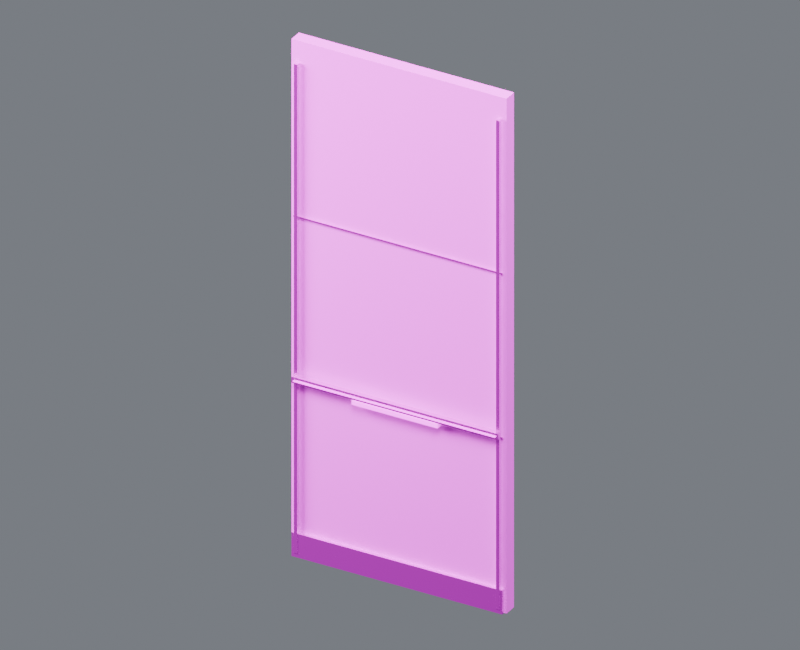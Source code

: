 # Source: wall_x_20_rear.blend  (saved by Blender 4.5.87; exported with 4.5.12 LTS)
import bpy
from mathutils import Matrix  # noqa: F401  (used for matrix-valued properties, if any)

bpy.ops.wm.read_factory_settings(use_empty=True)
scene = bpy.context.scene
scene.name = 'Component_wall_x_20_rear'

# ---- collections
col_01______wall_x_20_rear = bpy.data.collections.new('01_制作组件_wall_x_20_rear'); scene.collection.children.link(col_01______wall_x_20_rear)
col_20 = bpy.data.collections.new('后墙_20米_制作源'); col_01______wall_x_20_rear.children.link(col_20)
col_02______wall_x_20_rear = bpy.data.collections.new('02_游戏输出_wall_x_20_rear'); scene.collection.children.link(col_02______wall_x_20_rear)
col_20_1 = bpy.data.collections.new('后墙_20米_输出包'); col_02______wall_x_20_rear.children.link(col_20_1)
col_90_preview_component_wall_x_20_rear = bpy.data.collections.new('90_Preview_Component_wall_x_20_rear'); scene.collection.children.link(col_90_preview_component_wall_x_20_rear)

# ---- images (referenced by path relative to the original .blend; pixels are not part of the script)
import os
ASSET_DIR = os.environ.get("B2B_ASSET_DIR", "")  # directory of the original .blend (textures are referenced by path, not embedded)
HERE = os.path.dirname(os.path.abspath(__file__))  # packed textures are extracted next to this script under _unpacked/

def load_image(name, relpath, width, height, colorspace="sRGB"):
    """Load a texture the original file referenced (path relative to the .blend, or extracted next to this script)."""
    p = next((c for c in (os.path.join(HERE, relpath), os.path.join(ASSET_DIR, relpath)) if relpath and os.path.exists(c)), "")
    if p:
        img = bpy.data.images.load(p, check_existing=True)
        img.name = name
    else:  # same state as the original file: an image datablock whose file is absent (Cycles renders it pink)
        img = bpy.data.images.new(name, width, height)
        img.source = "FILE"
        img.filepath = "//" + (relpath or name)
    img.colorspace_settings.name = colorspace
    return img
img_10x10_512_png = load_image('设施低亮多巴胺色盘_10x10_512.png', '设施低亮多巴胺色盘_10x10_512.png', 1024, 1024, 'sRGB')

# ---- materials (node trees are filled in below, after node groups)
mat_02 = bpy.data.materials.new('02_细腻哑光_青绿大面')
mat_01 = bpy.data.materials.new('01_精工金属_紫色骨架')
mat_04_______ui = bpy.data.materials.new('04_柔和自发光_UI灯光')

# ---- material node trees
mat_02.use_nodes = True; mat_02.node_tree.nodes.clear()
_N = mat_02.node_tree.nodes; _L = mat_02.node_tree.links
n0 = _N.new('ShaderNodeUVMap'); n0.name = 'UV 贴图'; n0.location = (0, 0)
n0.uv_map = 'PaletteUV'
n1 = _N.new('ShaderNodeTexImage'); n1.name = '图像纹理'; n1.location = (0, 0)
n1.image = img_10x10_512_png
n1.interpolation = 'Closest'
n2 = _N.new('ShaderNodeBsdfPrincipled'); n2.name = '原理化 BSDF'; n2.location = (0, 0)
n2.inputs[1].default_value = 0.02
n2.inputs[2].default_value = 0.7
n3 = _N.new('ShaderNodeOutputMaterial'); n3.name = '材质输出'; n3.location = (0, 0)
_L.new(n0.outputs[0], n1.inputs[0])
_L.new(n1.outputs[0], n2.inputs[0])
_L.new(n2.outputs[0], n3.inputs[0])
n3.is_active_output = True
mat_01.use_nodes = True; mat_01.node_tree.nodes.clear()
_N = mat_01.node_tree.nodes; _L = mat_01.node_tree.links
n0 = _N.new('ShaderNodeUVMap'); n0.name = 'UV 贴图'; n0.location = (0, 0)
n0.uv_map = 'PaletteUV'
n1 = _N.new('ShaderNodeTexImage'); n1.name = '图像纹理'; n1.location = (0, 0)
n1.image = img_10x10_512_png
n1.interpolation = 'Closest'
n2 = _N.new('ShaderNodeBsdfPrincipled'); n2.name = '原理化 BSDF'; n2.location = (0, 0)
n2.inputs[1].default_value = 0.86
n2.inputs[2].default_value = 0.27
n3 = _N.new('ShaderNodeOutputMaterial'); n3.name = '材质输出'; n3.location = (0, 0)
_L.new(n0.outputs[0], n1.inputs[0])
_L.new(n1.outputs[0], n2.inputs[0])
_L.new(n2.outputs[0], n3.inputs[0])
n3.is_active_output = True
mat_04_______ui.use_nodes = True; mat_04_______ui.node_tree.nodes.clear()
_N = mat_04_______ui.node_tree.nodes; _L = mat_04_______ui.node_tree.links
n0 = _N.new('ShaderNodeUVMap'); n0.name = 'UV 贴图'; n0.location = (0, 0)
n0.uv_map = 'PaletteUV'
n1 = _N.new('ShaderNodeTexImage'); n1.name = '图像纹理'; n1.location = (0, 0)
n1.image = img_10x10_512_png
n1.interpolation = 'Closest'
n2 = _N.new('ShaderNodeBsdfPrincipled'); n2.name = '原理化 BSDF'; n2.location = (0, 0)
n2.inputs[2].default_value = 0.36
n2.inputs[28].default_value = 1.5
n3 = _N.new('ShaderNodeOutputMaterial'); n3.name = '材质输出'; n3.location = (0, 0)
_L.new(n0.outputs[0], n1.inputs[0])
_L.new(n1.outputs[0], n2.inputs[0])
_L.new(n2.outputs[0], n3.inputs[0])
_L.new(n1.outputs[0], n2.inputs[27])
n3.is_active_output = True

# ---- world
world_component_studio = bpy.data.worlds.new('Component_Studio'); scene.world = world_component_studio
world_component_studio.use_nodes = True; world_component_studio.node_tree.nodes.clear()
_N = world_component_studio.node_tree.nodes; _L = world_component_studio.node_tree.links
n0 = _N.new('ShaderNodeBackground'); n0.name = 'Background'; n0.location = (-200, 100)
n0.inputs[0].default_value = (0.3, 0.32, 0.36, 1.0)
n0.inputs[1].default_value = 0.45
n1 = _N.new('ShaderNodeOutputWorld'); n1.name = 'World Output'; n1.location = (200, 100)
_L.new(n0.outputs[0], n1.inputs[0])
n1.is_active_output = True

# ---- cameras
cam_camera_component_wall_x_20_rear = bpy.data.cameras.new('Camera_Component_wall_x_20_rear')
cam_camera_component_wall_x_20_rear.type = 'ORTHO'
cam_camera_component_wall_x_20_rear.ortho_scale = 16.15

# ---- lights
light_key_component_wall_x_20_rear = bpy.data.lights.new('Key_Component_wall_x_20_rear', 'AREA')
light_key_component_wall_x_20_rear.energy = 2.837e+04
light_key_component_wall_x_20_rear.size = 12.92
light_fill_component_wall_x_20_rear = bpy.data.lights.new('Fill_Component_wall_x_20_rear', 'AREA')
light_fill_component_wall_x_20_rear.energy = 1.669e+04
light_fill_component_wall_x_20_rear.size = 12.92
light_rim_component_wall_x_20_rear = bpy.data.lights.new('Rim_Component_wall_x_20_rear', 'AREA')
light_rim_component_wall_x_20_rear.energy = 2.169e+04
light_rim_component_wall_x_20_rear.size = 12.92

# ---- meshes
me_20_______00_mesh = bpy.data.meshes.new('后墙_20米_制作_部件00_Mesh')
me_20_______00_mesh.from_pydata([(-2.5, -0.0445, 0.0), (2.5, -0.0445, 0.0), (2.5, 0.2555, 0.0), (-2.5, 0.2555, 0.0), (-2.5, -0.0445, 11.9), (2.5, -0.0445, 11.9), (2.5, 0.2555, 11.9), (-2.5, 0.2555, 11.9)], [], [(0, 1, 2, 3), (4, 7, 6, 5), (0, 4, 5, 1), (1, 5, 6, 2), (2, 6, 7, 3), (4, 0, 3, 7)])
_uv = me_20_______00_mesh.uv_layers.new(name='PaletteUV')
_uv.uv.foreach_set('vector', [0.926, 0.626, 0.974, 0.626, 0.974, 0.674, 0.926, 0.674, 0.926, 0.626, 0.974, 0.626, 0.974, 0.674, 0.926, 0.674, 0.926, 0.626, 0.974, 0.626, 0.974, 0.674, 0.926, 0.674, 0.926, 0.626, 0.974, 0.626, 0.974, 0.674, 0.926, 0.674, 0.926, 0.626, 0.974, 0.626, 0.974, 0.674, 0.926, 0.674, 0.926, 0.626, 0.974, 0.626, 0.974, 0.674, 0.926, 0.674])
me_20_______00_mesh.materials.append(mat_02)
me_20_______00_mesh.update()
me_20_______01_mesh = bpy.data.meshes.new('后墙_20米_制作_部件01_Mesh')
me_20_______01_mesh.from_pydata([(-2.45, -0.1345, 0.005), (-2.45, -0.1345, 0.555), (-2.45, -0.0345, 0.005), (-2.45, -0.0345, 0.555), (2.45, -0.1345, 0.005), (2.45, -0.1345, 0.555), (2.45, -0.0345, 0.005), (2.45, -0.0345, 0.555)], [], [(0, 1, 3, 2), (2, 3, 7, 6), (6, 7, 5, 4), (4, 5, 1, 0), (2, 6, 4, 0), (7, 3, 1, 5)])
_uv = me_20_______01_mesh.uv_layers.new(name='PaletteUV')
_uv.uv.foreach_set('vector', [0.926, 0.526, 0.974, 0.526, 0.974, 0.574, 0.926, 0.574, 0.926, 0.526, 0.974, 0.526, 0.974, 0.574, 0.926, 0.574, 0.926, 0.526, 0.974, 0.526, 0.974, 0.574, 0.926, 0.574, 0.926, 0.526, 0.974, 0.526, 0.974, 0.574, 0.926, 0.574, 0.926, 0.526, 0.974, 0.526, 0.974, 0.574, 0.926, 0.574, 0.926, 0.526, 0.974, 0.526, 0.974, 0.574, 0.926, 0.574])
me_20_______01_mesh.materials.append(mat_01)
me_20_______01_mesh.update()
me_20_______02_mesh = bpy.data.meshes.new('后墙_20米_制作_部件02_Mesh')
me_20_______02_mesh.from_pydata([(-2.43, -0.092, 4.033), (-2.43, -0.092, 4.068), (-2.43, -0.067, 4.033), (-2.43, -0.067, 4.068), (2.43, -0.092, 4.033), (2.43, -0.092, 4.068), (2.43, -0.067, 4.033), (2.43, -0.067, 4.068)], [], [(0, 1, 3, 2), (2, 3, 7, 6), (6, 7, 5, 4), (4, 5, 1, 0), (2, 6, 4, 0), (7, 3, 1, 5)])
_uv = me_20_______02_mesh.uv_layers.new(name='PaletteUV')
_uv.uv.foreach_set('vector', [0.926, 0.426, 0.974, 0.426, 0.974, 0.474, 0.926, 0.474, 0.926, 0.426, 0.974, 0.426, 0.974, 0.474, 0.926, 0.474, 0.926, 0.426, 0.974, 0.426, 0.974, 0.474, 0.926, 0.474, 0.926, 0.426, 0.974, 0.426, 0.974, 0.474, 0.926, 0.474, 0.926, 0.426, 0.974, 0.426, 0.974, 0.474, 0.926, 0.474, 0.926, 0.426, 0.974, 0.426, 0.974, 0.474, 0.926, 0.474])
me_20_______02_mesh.materials.append(mat_01)
me_20_______02_mesh.update()
me_20_______03_mesh = bpy.data.meshes.new('后墙_20米_制作_部件03_Mesh')
me_20_______03_mesh.from_pydata([(-2.43, -0.092, 7.832), (-2.43, -0.092, 7.867), (-2.43, -0.067, 7.832), (-2.43, -0.067, 7.867), (2.43, -0.092, 7.832), (2.43, -0.092, 7.867), (2.43, -0.067, 7.832), (2.43, -0.067, 7.867)], [], [(0, 1, 3, 2), (2, 3, 7, 6), (6, 7, 5, 4), (4, 5, 1, 0), (2, 6, 4, 0), (7, 3, 1, 5)])
_uv = me_20_______03_mesh.uv_layers.new(name='PaletteUV')
_uv.uv.foreach_set('vector', [0.926, 0.426, 0.974, 0.426, 0.974, 0.474, 0.926, 0.474, 0.926, 0.426, 0.974, 0.426, 0.974, 0.474, 0.926, 0.474, 0.926, 0.426, 0.974, 0.426, 0.974, 0.474, 0.926, 0.474, 0.926, 0.426, 0.974, 0.426, 0.974, 0.474, 0.926, 0.474, 0.926, 0.426, 0.974, 0.426, 0.974, 0.474, 0.926, 0.474, 0.926, 0.426, 0.974, 0.426, 0.974, 0.474, 0.926, 0.474])
me_20_______03_mesh.materials.append(mat_01)
me_20_______03_mesh.update()
me_20_______04_mesh = bpy.data.meshes.new('后墙_20米_制作_部件04_Mesh')
me_20_______04_mesh.from_pydata([(-2.388, -0.1445, 0.1), (-2.388, -0.1445, 11.4), (-2.388, -0.0645, 0.1), (-2.388, -0.0645, 11.4), (-2.312, -0.1445, 0.1), (-2.312, -0.1445, 11.4), (-2.312, -0.0645, 0.1), (-2.312, -0.0645, 11.4)], [], [(0, 1, 3, 2), (2, 3, 7, 6), (6, 7, 5, 4), (4, 5, 1, 0), (2, 6, 4, 0), (7, 3, 1, 5)])
_uv = me_20_______04_mesh.uv_layers.new(name='PaletteUV')
_uv.uv.foreach_set('vector', [0.926, 0.326, 0.974, 0.326, 0.974, 0.374, 0.926, 0.374, 0.926, 0.326, 0.974, 0.326, 0.974, 0.374, 0.926, 0.374, 0.926, 0.326, 0.974, 0.326, 0.974, 0.374, 0.926, 0.374, 0.926, 0.326, 0.974, 0.326, 0.974, 0.374, 0.926, 0.374, 0.926, 0.326, 0.974, 0.326, 0.974, 0.374, 0.926, 0.374, 0.926, 0.326, 0.974, 0.326, 0.974, 0.374, 0.926, 0.374])
me_20_______04_mesh.materials.append(mat_01)
me_20_______04_mesh.update()
me_20_______05_mesh = bpy.data.meshes.new('后墙_20米_制作_部件05_Mesh')
me_20_______05_mesh.from_pydata([(2.312, -0.1445, 0.1), (2.312, -0.1445, 11.4), (2.312, -0.0645, 0.1), (2.312, -0.0645, 11.4), (2.388, -0.1445, 0.1), (2.388, -0.1445, 11.4), (2.388, -0.0645, 0.1), (2.388, -0.0645, 11.4)], [], [(0, 1, 3, 2), (2, 3, 7, 6), (6, 7, 5, 4), (4, 5, 1, 0), (2, 6, 4, 0), (7, 3, 1, 5)])
_uv = me_20_______05_mesh.uv_layers.new(name='PaletteUV')
_uv.uv.foreach_set('vector', [0.926, 0.326, 0.974, 0.326, 0.974, 0.374, 0.926, 0.374, 0.926, 0.326, 0.974, 0.326, 0.974, 0.374, 0.926, 0.374, 0.926, 0.326, 0.974, 0.326, 0.974, 0.374, 0.926, 0.374, 0.926, 0.326, 0.974, 0.326, 0.974, 0.374, 0.926, 0.374, 0.926, 0.326, 0.974, 0.326, 0.974, 0.374, 0.926, 0.374, 0.926, 0.326, 0.974, 0.326, 0.974, 0.374, 0.926, 0.374])
me_20_______05_mesh.materials.append(mat_01)
me_20_______05_mesh.update()
me_20_______06_mesh = bpy.data.meshes.new('后墙_20米_制作_部件06_Mesh')
me_20_______06_mesh.from_pydata([(-2.4, -0.2295, 4.07), (-2.4, -0.2295, 4.21), (-2.4, -0.1195, 4.07), (-2.4, -0.1195, 4.21), (2.4, -0.2295, 4.07), (2.4, -0.2295, 4.21), (2.4, -0.1195, 4.07), (2.4, -0.1195, 4.21)], [], [(0, 1, 3, 2), (2, 3, 7, 6), (6, 7, 5, 4), (4, 5, 1, 0), (2, 6, 4, 0), (7, 3, 1, 5)])
_uv = me_20_______06_mesh.uv_layers.new(name='PaletteUV')
_uv.uv.foreach_set('vector', [0.926, 0.626, 0.974, 0.626, 0.974, 0.674, 0.926, 0.674, 0.926, 0.626, 0.974, 0.626, 0.974, 0.674, 0.926, 0.674, 0.926, 0.626, 0.974, 0.626, 0.974, 0.674, 0.926, 0.674, 0.926, 0.626, 0.974, 0.626, 0.974, 0.674, 0.926, 0.674, 0.926, 0.626, 0.974, 0.626, 0.974, 0.674, 0.926, 0.674, 0.926, 0.626, 0.974, 0.626, 0.974, 0.674, 0.926, 0.674])
me_20_______06_mesh.materials.append(mat_01)
me_20_______06_mesh.update()
me_20_________mesh = bpy.data.meshes.new('后墙_20米_制作_自发光_Mesh')
me_20_________mesh.from_pydata([(-2.35, -0.2555, 4.118), (-2.35, -0.2555, 4.142), (-2.35, -0.2435, 4.118), (-2.35, -0.2435, 4.142), (2.35, -0.2555, 4.118), (2.35, -0.2555, 4.142), (2.35, -0.2435, 4.118), (2.35, -0.2435, 4.142)], [], [(0, 1, 3, 2), (2, 3, 7, 6), (6, 7, 5, 4), (4, 5, 1, 0), (2, 6, 4, 0), (7, 3, 1, 5)])
_uv = me_20_________mesh.uv_layers.new(name='PaletteUV')
_uv.uv.foreach_set('vector', [0.626, 0.426, 0.674, 0.426, 0.674, 0.474, 0.626, 0.474, 0.626, 0.426, 0.674, 0.426, 0.674, 0.474, 0.626, 0.474, 0.626, 0.426, 0.674, 0.426, 0.674, 0.474, 0.626, 0.474, 0.626, 0.426, 0.674, 0.426, 0.674, 0.474, 0.626, 0.474, 0.626, 0.426, 0.674, 0.426, 0.674, 0.474, 0.626, 0.474, 0.626, 0.426, 0.674, 0.426, 0.674, 0.474, 0.626, 0.474])
me_20_________mesh.materials.append(mat_04_______ui)
me_20_________mesh.update()
me_20_________mesh_001 = bpy.data.meshes.new('后墙_20米_制作_自发光_Mesh.001')
me_20_________mesh_001.from_pydata([(-1.0, -0.2295, 3.95), (-1.0, -0.2295, 4.05), (-1.0, -0.0995, 3.95), (-1.0, -0.0995, 4.05), (1.0, -0.2295, 3.95), (1.0, -0.2295, 4.05), (1.0, -0.0995, 3.95), (1.0, -0.0995, 4.05)], [], [(0, 1, 3, 2), (2, 3, 7, 6), (6, 7, 5, 4), (4, 5, 1, 0), (2, 6, 4, 0), (7, 3, 1, 5)])
_uv = me_20_________mesh_001.uv_layers.new(name='PaletteUV')
_uv.uv.foreach_set('vector', [0.926, 0.126, 0.974, 0.126, 0.974, 0.174, 0.926, 0.174, 0.926, 0.126, 0.974, 0.126, 0.974, 0.174, 0.926, 0.174, 0.926, 0.126, 0.974, 0.126, 0.974, 0.174, 0.926, 0.174, 0.926, 0.126, 0.974, 0.126, 0.974, 0.174, 0.926, 0.174, 0.926, 0.126, 0.974, 0.126, 0.974, 0.174, 0.926, 0.174, 0.926, 0.126, 0.974, 0.126, 0.974, 0.174, 0.926, 0.174])
me_20_________mesh_001.materials.append(mat_04_______ui)
me_20_________mesh_001.update()
me_20_______00_mesh_1 = bpy.data.meshes.new('后墙_20米_输出_部件00_Mesh')
me_20_______00_mesh_1.from_pydata([(-2.5, -0.0445, 0.0), (2.5, -0.0445, 0.0), (2.5, 0.2555, 0.0), (-2.5, 0.2555, 0.0), (-2.5, -0.0445, 11.9), (2.5, -0.0445, 11.9), (2.5, 0.2555, 11.9), (-2.5, 0.2555, 11.9)], [], [(0, 1, 2, 3), (4, 7, 6, 5), (0, 4, 5, 1), (1, 5, 6, 2), (2, 6, 7, 3), (4, 0, 3, 7)])
_uv = me_20_______00_mesh_1.uv_layers.new(name='PaletteUV')
_uv.uv.foreach_set('vector', [0.926, 0.626, 0.974, 0.626, 0.974, 0.674, 0.926, 0.674, 0.926, 0.626, 0.974, 0.626, 0.974, 0.674, 0.926, 0.674, 0.926, 0.626, 0.974, 0.626, 0.974, 0.674, 0.926, 0.674, 0.926, 0.626, 0.974, 0.626, 0.974, 0.674, 0.926, 0.674, 0.926, 0.626, 0.974, 0.626, 0.974, 0.674, 0.926, 0.674, 0.926, 0.626, 0.974, 0.626, 0.974, 0.674, 0.926, 0.674])
me_20_______00_mesh_1.materials.append(mat_02)
me_20_______00_mesh_1.update()
me_20_______01_mesh_1 = bpy.data.meshes.new('后墙_20米_输出_部件01_Mesh')
me_20_______01_mesh_1.from_pydata([(-2.45, -0.1345, 0.005), (-2.45, -0.1345, 0.555), (-2.45, -0.0345, 0.005), (-2.45, -0.0345, 0.555), (2.45, -0.1345, 0.005), (2.45, -0.1345, 0.555), (2.45, -0.0345, 0.005), (2.45, -0.0345, 0.555)], [], [(0, 1, 3, 2), (2, 3, 7, 6), (6, 7, 5, 4), (4, 5, 1, 0), (2, 6, 4, 0), (7, 3, 1, 5)])
_uv = me_20_______01_mesh_1.uv_layers.new(name='PaletteUV')
_uv.uv.foreach_set('vector', [0.926, 0.526, 0.974, 0.526, 0.974, 0.574, 0.926, 0.574, 0.926, 0.526, 0.974, 0.526, 0.974, 0.574, 0.926, 0.574, 0.926, 0.526, 0.974, 0.526, 0.974, 0.574, 0.926, 0.574, 0.926, 0.526, 0.974, 0.526, 0.974, 0.574, 0.926, 0.574, 0.926, 0.526, 0.974, 0.526, 0.974, 0.574, 0.926, 0.574, 0.926, 0.526, 0.974, 0.526, 0.974, 0.574, 0.926, 0.574])
me_20_______01_mesh_1.materials.append(mat_01)
me_20_______01_mesh_1.update()
me_20_______02_mesh_1 = bpy.data.meshes.new('后墙_20米_输出_部件02_Mesh')
me_20_______02_mesh_1.from_pydata([(-2.43, -0.092, 4.033), (-2.43, -0.092, 4.068), (-2.43, -0.067, 4.033), (-2.43, -0.067, 4.068), (2.43, -0.092, 4.033), (2.43, -0.092, 4.068), (2.43, -0.067, 4.033), (2.43, -0.067, 4.068)], [], [(0, 1, 3, 2), (2, 3, 7, 6), (6, 7, 5, 4), (4, 5, 1, 0), (2, 6, 4, 0), (7, 3, 1, 5)])
_uv = me_20_______02_mesh_1.uv_layers.new(name='PaletteUV')
_uv.uv.foreach_set('vector', [0.926, 0.426, 0.974, 0.426, 0.974, 0.474, 0.926, 0.474, 0.926, 0.426, 0.974, 0.426, 0.974, 0.474, 0.926, 0.474, 0.926, 0.426, 0.974, 0.426, 0.974, 0.474, 0.926, 0.474, 0.926, 0.426, 0.974, 0.426, 0.974, 0.474, 0.926, 0.474, 0.926, 0.426, 0.974, 0.426, 0.974, 0.474, 0.926, 0.474, 0.926, 0.426, 0.974, 0.426, 0.974, 0.474, 0.926, 0.474])
me_20_______02_mesh_1.materials.append(mat_01)
me_20_______02_mesh_1.update()
me_20_______03_mesh_1 = bpy.data.meshes.new('后墙_20米_输出_部件03_Mesh')
me_20_______03_mesh_1.from_pydata([(-2.43, -0.092, 7.832), (-2.43, -0.092, 7.867), (-2.43, -0.067, 7.832), (-2.43, -0.067, 7.867), (2.43, -0.092, 7.832), (2.43, -0.092, 7.867), (2.43, -0.067, 7.832), (2.43, -0.067, 7.867)], [], [(0, 1, 3, 2), (2, 3, 7, 6), (6, 7, 5, 4), (4, 5, 1, 0), (2, 6, 4, 0), (7, 3, 1, 5)])
_uv = me_20_______03_mesh_1.uv_layers.new(name='PaletteUV')
_uv.uv.foreach_set('vector', [0.926, 0.426, 0.974, 0.426, 0.974, 0.474, 0.926, 0.474, 0.926, 0.426, 0.974, 0.426, 0.974, 0.474, 0.926, 0.474, 0.926, 0.426, 0.974, 0.426, 0.974, 0.474, 0.926, 0.474, 0.926, 0.426, 0.974, 0.426, 0.974, 0.474, 0.926, 0.474, 0.926, 0.426, 0.974, 0.426, 0.974, 0.474, 0.926, 0.474, 0.926, 0.426, 0.974, 0.426, 0.974, 0.474, 0.926, 0.474])
me_20_______03_mesh_1.materials.append(mat_01)
me_20_______03_mesh_1.update()
me_20_______04_mesh_1 = bpy.data.meshes.new('后墙_20米_输出_部件04_Mesh')
me_20_______04_mesh_1.from_pydata([(-2.388, -0.1445, 0.1), (-2.388, -0.1445, 11.4), (-2.388, -0.0645, 0.1), (-2.388, -0.0645, 11.4), (-2.312, -0.1445, 0.1), (-2.312, -0.1445, 11.4), (-2.312, -0.0645, 0.1), (-2.312, -0.0645, 11.4)], [], [(0, 1, 3, 2), (2, 3, 7, 6), (6, 7, 5, 4), (4, 5, 1, 0), (2, 6, 4, 0), (7, 3, 1, 5)])
_uv = me_20_______04_mesh_1.uv_layers.new(name='PaletteUV')
_uv.uv.foreach_set('vector', [0.926, 0.326, 0.974, 0.326, 0.974, 0.374, 0.926, 0.374, 0.926, 0.326, 0.974, 0.326, 0.974, 0.374, 0.926, 0.374, 0.926, 0.326, 0.974, 0.326, 0.974, 0.374, 0.926, 0.374, 0.926, 0.326, 0.974, 0.326, 0.974, 0.374, 0.926, 0.374, 0.926, 0.326, 0.974, 0.326, 0.974, 0.374, 0.926, 0.374, 0.926, 0.326, 0.974, 0.326, 0.974, 0.374, 0.926, 0.374])
me_20_______04_mesh_1.materials.append(mat_01)
me_20_______04_mesh_1.update()
me_20_______05_mesh_1 = bpy.data.meshes.new('后墙_20米_输出_部件05_Mesh')
me_20_______05_mesh_1.from_pydata([(2.312, -0.1445, 0.1), (2.312, -0.1445, 11.4), (2.312, -0.0645, 0.1), (2.312, -0.0645, 11.4), (2.388, -0.1445, 0.1), (2.388, -0.1445, 11.4), (2.388, -0.0645, 0.1), (2.388, -0.0645, 11.4)], [], [(0, 1, 3, 2), (2, 3, 7, 6), (6, 7, 5, 4), (4, 5, 1, 0), (2, 6, 4, 0), (7, 3, 1, 5)])
_uv = me_20_______05_mesh_1.uv_layers.new(name='PaletteUV')
_uv.uv.foreach_set('vector', [0.926, 0.326, 0.974, 0.326, 0.974, 0.374, 0.926, 0.374, 0.926, 0.326, 0.974, 0.326, 0.974, 0.374, 0.926, 0.374, 0.926, 0.326, 0.974, 0.326, 0.974, 0.374, 0.926, 0.374, 0.926, 0.326, 0.974, 0.326, 0.974, 0.374, 0.926, 0.374, 0.926, 0.326, 0.974, 0.326, 0.974, 0.374, 0.926, 0.374, 0.926, 0.326, 0.974, 0.326, 0.974, 0.374, 0.926, 0.374])
me_20_______05_mesh_1.materials.append(mat_01)
me_20_______05_mesh_1.update()
me_20_______06_mesh_1 = bpy.data.meshes.new('后墙_20米_输出_部件06_Mesh')
me_20_______06_mesh_1.from_pydata([(-2.4, -0.2295, 4.07), (-2.4, -0.2295, 4.21), (-2.4, -0.1195, 4.07), (-2.4, -0.1195, 4.21), (2.4, -0.2295, 4.07), (2.4, -0.2295, 4.21), (2.4, -0.1195, 4.07), (2.4, -0.1195, 4.21)], [], [(0, 1, 3, 2), (2, 3, 7, 6), (6, 7, 5, 4), (4, 5, 1, 0), (2, 6, 4, 0), (7, 3, 1, 5)])
_uv = me_20_______06_mesh_1.uv_layers.new(name='PaletteUV')
_uv.uv.foreach_set('vector', [0.926, 0.626, 0.974, 0.626, 0.974, 0.674, 0.926, 0.674, 0.926, 0.626, 0.974, 0.626, 0.974, 0.674, 0.926, 0.674, 0.926, 0.626, 0.974, 0.626, 0.974, 0.674, 0.926, 0.674, 0.926, 0.626, 0.974, 0.626, 0.974, 0.674, 0.926, 0.674, 0.926, 0.626, 0.974, 0.626, 0.974, 0.674, 0.926, 0.674, 0.926, 0.626, 0.974, 0.626, 0.974, 0.674, 0.926, 0.674])
me_20_______06_mesh_1.materials.append(mat_01)
me_20_______06_mesh_1.update()
me_20_________mesh_1 = bpy.data.meshes.new('后墙_20米_输出_自发光_Mesh')
me_20_________mesh_1.from_pydata([(-2.35, -0.2555, 4.118), (-2.35, -0.2555, 4.142), (-2.35, -0.2435, 4.118), (-2.35, -0.2435, 4.142), (2.35, -0.2555, 4.118), (2.35, -0.2555, 4.142), (2.35, -0.2435, 4.118), (2.35, -0.2435, 4.142)], [], [(0, 1, 3, 2), (2, 3, 7, 6), (6, 7, 5, 4), (4, 5, 1, 0), (2, 6, 4, 0), (7, 3, 1, 5)])
_uv = me_20_________mesh_1.uv_layers.new(name='PaletteUV')
_uv.uv.foreach_set('vector', [0.626, 0.426, 0.674, 0.426, 0.674, 0.474, 0.626, 0.474, 0.626, 0.426, 0.674, 0.426, 0.674, 0.474, 0.626, 0.474, 0.626, 0.426, 0.674, 0.426, 0.674, 0.474, 0.626, 0.474, 0.626, 0.426, 0.674, 0.426, 0.674, 0.474, 0.626, 0.474, 0.626, 0.426, 0.674, 0.426, 0.674, 0.474, 0.626, 0.474, 0.626, 0.426, 0.674, 0.426, 0.674, 0.474, 0.626, 0.474])
me_20_________mesh_1.materials.append(mat_04_______ui)
me_20_________mesh_1.update()
me_20_________mesh_001_1 = bpy.data.meshes.new('后墙_20米_输出_自发光_Mesh.001')
me_20_________mesh_001_1.from_pydata([(-1.0, -0.2295, 3.95), (-1.0, -0.2295, 4.05), (-1.0, -0.0995, 3.95), (-1.0, -0.0995, 4.05), (1.0, -0.2295, 3.95), (1.0, -0.2295, 4.05), (1.0, -0.0995, 3.95), (1.0, -0.0995, 4.05)], [], [(0, 1, 3, 2), (2, 3, 7, 6), (6, 7, 5, 4), (4, 5, 1, 0), (2, 6, 4, 0), (7, 3, 1, 5)])
_uv = me_20_________mesh_001_1.uv_layers.new(name='PaletteUV')
_uv.uv.foreach_set('vector', [0.926, 0.126, 0.974, 0.126, 0.974, 0.174, 0.926, 0.174, 0.926, 0.126, 0.974, 0.126, 0.974, 0.174, 0.926, 0.174, 0.926, 0.126, 0.974, 0.126, 0.974, 0.174, 0.926, 0.174, 0.926, 0.126, 0.974, 0.126, 0.974, 0.174, 0.926, 0.174, 0.926, 0.126, 0.974, 0.126, 0.974, 0.174, 0.926, 0.174, 0.926, 0.126, 0.974, 0.126, 0.974, 0.174, 0.926, 0.174])
me_20_________mesh_001_1.materials.append(mat_04_______ui)
me_20_________mesh_001_1.update()

# ---- objects
ob_root_wall_x_20_rear = bpy.data.objects.new('ROOT_wall_x_20_rear_制作源', None)
ob_20_______00 = bpy.data.objects.new('后墙_20米_制作_部件00', me_20_______00_mesh)
ob_20_______01 = bpy.data.objects.new('后墙_20米_制作_部件01', me_20_______01_mesh)
ob_20_______02 = bpy.data.objects.new('后墙_20米_制作_部件02', me_20_______02_mesh)
ob_20_______03 = bpy.data.objects.new('后墙_20米_制作_部件03', me_20_______03_mesh)
ob_20_______04 = bpy.data.objects.new('后墙_20米_制作_部件04', me_20_______04_mesh)
ob_20_______05 = bpy.data.objects.new('后墙_20米_制作_部件05', me_20_______05_mesh)
ob_20_______06 = bpy.data.objects.new('后墙_20米_制作_部件06', me_20_______06_mesh)
ob_20 = bpy.data.objects.new('后墙_20米_制作_自发光', me_20_________mesh)
ob_20_________001 = bpy.data.objects.new('后墙_20米_制作_自发光.001', me_20_________mesh_001)
ob_root_wall_x_20_rear_1 = bpy.data.objects.new('ROOT_wall_x_20_rear_组件', None)
ob_20_______00_1 = bpy.data.objects.new('后墙_20米_输出_部件00', me_20_______00_mesh_1)
ob_20_______01_1 = bpy.data.objects.new('后墙_20米_输出_部件01', me_20_______01_mesh_1)
ob_20_______02_1 = bpy.data.objects.new('后墙_20米_输出_部件02', me_20_______02_mesh_1)
ob_20_______03_1 = bpy.data.objects.new('后墙_20米_输出_部件03', me_20_______03_mesh_1)
ob_20_______04_1 = bpy.data.objects.new('后墙_20米_输出_部件04', me_20_______04_mesh_1)
ob_20_______05_1 = bpy.data.objects.new('后墙_20米_输出_部件05', me_20_______05_mesh_1)
ob_20_______06_1 = bpy.data.objects.new('后墙_20米_输出_部件06', me_20_______06_mesh_1)
ob_20_1 = bpy.data.objects.new('后墙_20米_输出_自发光', me_20_________mesh_1)
ob_20_________001_1 = bpy.data.objects.new('后墙_20米_输出_自发光.001', me_20_________mesh_001_1)
ob_camera_component_wall_x_20_rear = bpy.data.objects.new('Camera_Component_wall_x_20_rear', cam_camera_component_wall_x_20_rear)
ob_key_component_wall_x_20_rear = bpy.data.objects.new('Key_Component_wall_x_20_rear', light_key_component_wall_x_20_rear)
ob_fill_component_wall_x_20_rear = bpy.data.objects.new('Fill_Component_wall_x_20_rear', light_fill_component_wall_x_20_rear)
ob_rim_component_wall_x_20_rear = bpy.data.objects.new('Rim_Component_wall_x_20_rear', light_rim_component_wall_x_20_rear)

# ---- transforms, parenting, visibility, modifiers, constraints
ob_root_wall_x_20_rear.location = (0.0, 0.0, 0.0)
ob_20_______00.parent = ob_root_wall_x_20_rear
ob_20_______00.location = (0.0, 0.0, 0.0)
ob_20_______01.parent = ob_root_wall_x_20_rear
ob_20_______01.location = (0.0, 0.0, 0.0)
ob_20_______02.parent = ob_root_wall_x_20_rear
ob_20_______02.location = (0.0, 0.0, 0.0)
ob_20_______03.parent = ob_root_wall_x_20_rear
ob_20_______03.location = (0.0, 0.0, 0.0)
ob_20_______04.parent = ob_root_wall_x_20_rear
ob_20_______04.location = (0.0, 0.0, 0.0)
ob_20_______05.parent = ob_root_wall_x_20_rear
ob_20_______05.location = (0.0, 0.0, 0.0)
ob_20_______06.parent = ob_root_wall_x_20_rear
ob_20_______06.location = (0.0, 0.0, 0.0)
ob_20.parent = ob_root_wall_x_20_rear
ob_20.location = (0.0, 0.0, 0.0)
ob_20_________001.parent = ob_root_wall_x_20_rear
ob_20_________001.location = (0.0, 0.0, 0.0)
ob_root_wall_x_20_rear_1.location = (0.0, 0.0, 0.0)
ob_20_______00_1.parent = ob_root_wall_x_20_rear_1
ob_20_______00_1.location = (0.0, 0.0, 0.0)
ob_20_______01_1.parent = ob_root_wall_x_20_rear_1
ob_20_______01_1.location = (0.0, 0.0, 0.0)
ob_20_______02_1.parent = ob_root_wall_x_20_rear_1
ob_20_______02_1.location = (0.0, 0.0, 0.0)
ob_20_______03_1.parent = ob_root_wall_x_20_rear_1
ob_20_______03_1.location = (0.0, 0.0, 0.0)
ob_20_______04_1.parent = ob_root_wall_x_20_rear_1
ob_20_______04_1.location = (0.0, 0.0, 0.0)
ob_20_______05_1.parent = ob_root_wall_x_20_rear_1
ob_20_______05_1.location = (0.0, 0.0, 0.0)
ob_20_______06_1.parent = ob_root_wall_x_20_rear_1
ob_20_______06_1.location = (0.0, 0.0, 0.0)
ob_20_1.parent = ob_root_wall_x_20_rear_1
ob_20_1.location = (0.0, 0.0, 0.0)
ob_20_________001_1.parent = ob_root_wall_x_20_rear_1
ob_20_________001_1.location = (0.0, 0.0, 0.0)
ob_camera_component_wall_x_20_rear.location = (11.19, -19.59, 18.54)
ob_camera_component_wall_x_20_rear.rotation_euler = (1.062, 3.992e-08, 0.5191)
ob_key_component_wall_x_20_rear.location = (10.33, -20.67, 36.95)
ob_key_component_wall_x_20_rear.rotation_euler = (0.6405, -1.542e-08, 0.4636)
ob_fill_component_wall_x_20_rear.location = (-20.67, -10.33, 16.28)
ob_fill_component_wall_x_20_rear.rotation_euler = (1.15, -7.031e-09, -1.107)
ob_rim_component_wall_x_20_rear.location = (10.33, 20.67, 26.62)
ob_rim_component_wall_x_20_rear.rotation_euler = (0.8411, -4.921e-08, 2.678)

# ---- collection membership
col_20.objects.link(ob_root_wall_x_20_rear)
col_20.objects.link(ob_20_______00)
col_20.objects.link(ob_20_______01)
col_20.objects.link(ob_20_______02)
col_20.objects.link(ob_20_______03)
col_20.objects.link(ob_20_______04)
col_20.objects.link(ob_20_______05)
col_20.objects.link(ob_20_______06)
col_20.objects.link(ob_20)
col_20.objects.link(ob_20_________001)
col_20_1.objects.link(ob_root_wall_x_20_rear_1)
col_20_1.objects.link(ob_20_______00_1)
col_20_1.objects.link(ob_20_______01_1)
col_20_1.objects.link(ob_20_______02_1)
col_20_1.objects.link(ob_20_______03_1)
col_20_1.objects.link(ob_20_______04_1)
col_20_1.objects.link(ob_20_______05_1)
col_20_1.objects.link(ob_20_______06_1)
col_20_1.objects.link(ob_20_1)
col_20_1.objects.link(ob_20_________001_1)
col_90_preview_component_wall_x_20_rear.objects.link(ob_camera_component_wall_x_20_rear)
col_90_preview_component_wall_x_20_rear.objects.link(ob_key_component_wall_x_20_rear)
col_90_preview_component_wall_x_20_rear.objects.link(ob_fill_component_wall_x_20_rear)
col_90_preview_component_wall_x_20_rear.objects.link(ob_rim_component_wall_x_20_rear)
def _layer_coll(name, lc=None):
    lc = lc or bpy.context.view_layer.layer_collection
    for c in lc.children:
        if c.name == name: return c
        r = _layer_coll(name, c)
        if r: return r
_layer_coll('01_制作组件_wall_x_20_rear').exclude = True
_layer_coll('后墙_20米_制作源').exclude = True

# ---- scene / render settings (as saved in the file)
scene.camera = ob_camera_component_wall_x_20_rear
scene.frame_start = 1; scene.frame_end = 250; scene.frame_set(1)
scene.render.engine = 'CYCLES'
scene.render.image_settings.exr_codec = 'NONE'
scene.render.resolution_x = 800
scene.render.resolution_y = 650
scene.render.simplify_subdivision_render = 0
scene.render.simplify_child_particles_render = 0.0
scene.cycles.use_denoising = False
scene.cycles.samples = 8
scene.eevee.use_volume_custom_range = False
scene.eevee.use_fast_gi = False
scene.eevee.use_shadows = False
scene.view_settings.exposure = 0.5
scene.view_settings.white_balance_temperature = 0.0
scene.view_settings.white_balance_tint = 0.0
scene.view_settings.white_balance_whitepoint = (2.97, 0.5193, -0.0414)
bpy.context.view_layer.update()
